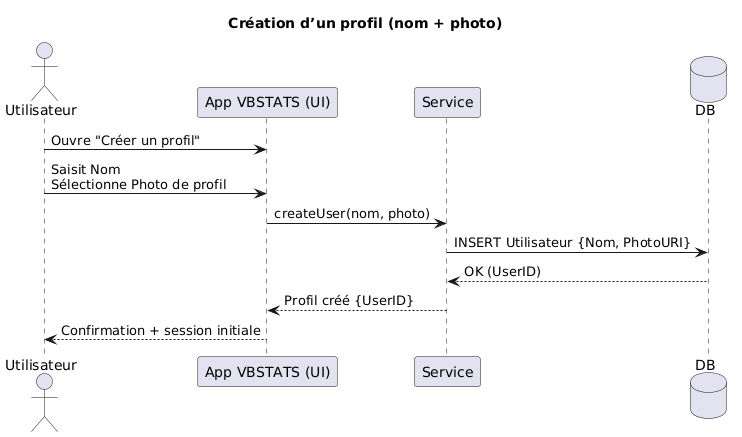

The diagram above was rendered by PlantUML. Its source (embedded in the PNG):
@startuml
title Création d’un profil (nom + photo)

actor "Utilisateur" as U
participant "App VBSTATS (UI)" as UI
participant "Service" as S
database "DB" as DB

U -> UI: Ouvre "Créer un profil"
U -> UI: Saisit Nom\nSélectionne Photo de profil
UI -> S: createUser(nom, photo)
S -> DB: INSERT Utilisateur {Nom, PhotoURI}
DB --> S: OK (UserID)
S --> UI: Profil créé {UserID}
UI --> U: Confirmation + session initiale
@enduml